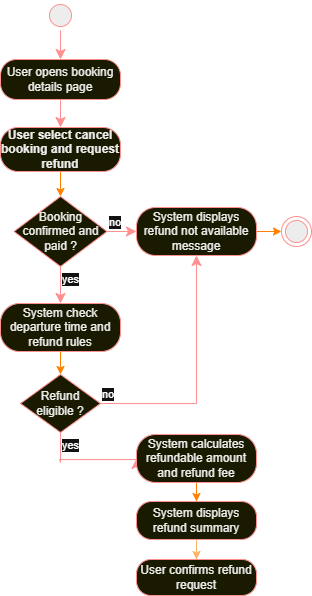

The diagram above was exported from draw.io. Its source (the exported page's mxGraphModel, read from the mxfile embedded in the PNG):
<mxGraphModel dx="651" dy="512" grid="0" gridSize="10" guides="1" tooltips="1" connect="1" arrows="1" fold="1" page="1" pageScale="1" pageWidth="850" pageHeight="1400" background="light-dark(#FFFFFF,#FFFFFF)" math="0" shadow="0">
  <root>
    <mxCell id="0" />
    <mxCell id="1" parent="0" />
    <mxCell id="q2rY-Up6y94F0lWiMbwx-1" parent="1" style="ellipse;html=1;shape=startState;fillColor=#000000;strokeColor=#ff0000;" value="" vertex="1">
      <mxGeometry height="30" width="30" x="278" y="14" as="geometry" />
    </mxCell>
    <mxCell id="q2rY-Up6y94F0lWiMbwx-2" edge="1" parent="1" source="q2rY-Up6y94F0lWiMbwx-1" style="edgeStyle=orthogonalEdgeStyle;html=1;verticalAlign=bottom;endArrow=classic;endSize=8;strokeColor=#ff0000;rounded=0;entryX=0.5;entryY=0;entryDx=0;entryDy=0;endFill=1;" target="q2rY-Up6y94F0lWiMbwx-3" value="">
      <mxGeometry relative="1" as="geometry">
        <mxPoint x="293" y="104" as="targetPoint" />
      </mxGeometry>
    </mxCell>
    <mxCell id="q2rY-Up6y94F0lWiMbwx-3" parent="1" style="rounded=1;whiteSpace=wrap;html=1;arcSize=40;fontColor=#000000;fillColor=#ffffc0;strokeColor=#ff0000;" value="User opens booking details page" vertex="1">
      <mxGeometry height="40" width="120" x="233" y="73" as="geometry" />
    </mxCell>
    <mxCell id="q2rY-Up6y94F0lWiMbwx-4" edge="1" parent="1" source="q2rY-Up6y94F0lWiMbwx-3" style="edgeStyle=orthogonalEdgeStyle;html=1;verticalAlign=bottom;endArrow=classic;endSize=8;strokeColor=#ff0000;rounded=0;entryX=0.5;entryY=0;entryDx=0;entryDy=0;endFill=1;" target="q2rY-Up6y94F0lWiMbwx-6" value="">
      <mxGeometry relative="1" as="geometry">
        <mxPoint x="293" y="203" as="targetPoint" />
      </mxGeometry>
    </mxCell>
    <mxCell id="q2rY-Up6y94F0lWiMbwx-11" edge="1" parent="1" source="q2rY-Up6y94F0lWiMbwx-6" style="edgeStyle=orthogonalEdgeStyle;rounded=0;orthogonalLoop=1;jettySize=auto;html=1;exitX=0.5;exitY=1;exitDx=0;exitDy=0;entryX=0.5;entryY=0;entryDx=0;entryDy=0;strokeColor=light-dark(#000000,#FF8000);" target="q2rY-Up6y94F0lWiMbwx-8">
      <mxGeometry relative="1" as="geometry" />
    </mxCell>
    <mxCell id="q2rY-Up6y94F0lWiMbwx-6" parent="1" style="rounded=1;whiteSpace=wrap;html=1;arcSize=40;fontColor=#000000;fillColor=#ffffc0;strokeColor=#ff0000;fontStyle=1" value="User select cancel booking and request refund" vertex="1">
      <mxGeometry height="44" width="120" x="233" y="141" as="geometry" />
    </mxCell>
    <mxCell id="q2rY-Up6y94F0lWiMbwx-8" parent="1" style="rhombus;whiteSpace=wrap;html=1;fontColor=#000000;fillColor=#ffffc0;strokeColor=#ff0000;" value="Booking confirmed and paid ?" vertex="1">
      <mxGeometry height="70" width="93" x="246.5" y="210" as="geometry" />
    </mxCell>
    <mxCell id="q2rY-Up6y94F0lWiMbwx-9" edge="1" parent="1" source="q2rY-Up6y94F0lWiMbwx-8" style="edgeStyle=orthogonalEdgeStyle;html=1;align=left;verticalAlign=bottom;endArrow=classic;endSize=8;strokeColor=#ff0000;rounded=0;entryX=0;entryY=0.5;entryDx=0;entryDy=0;endFill=1;" target="q2rY-Up6y94F0lWiMbwx-12" value="no">
      <mxGeometry relative="1" x="-1" as="geometry">
        <mxPoint x="433" y="269" as="targetPoint" />
      </mxGeometry>
    </mxCell>
    <mxCell id="q2rY-Up6y94F0lWiMbwx-10" edge="1" parent="1" source="q2rY-Up6y94F0lWiMbwx-8" style="edgeStyle=orthogonalEdgeStyle;html=1;align=left;verticalAlign=top;endArrow=classic;endSize=8;strokeColor=#ff0000;rounded=0;entryX=0.5;entryY=0;entryDx=0;entryDy=0;endFill=1;" target="q2rY-Up6y94F0lWiMbwx-15" value="yes">
      <mxGeometry relative="1" x="-1" as="geometry">
        <mxPoint x="293" y="349" as="targetPoint" />
      </mxGeometry>
    </mxCell>
    <mxCell id="q2rY-Up6y94F0lWiMbwx-14" edge="1" parent="1" source="q2rY-Up6y94F0lWiMbwx-12" style="edgeStyle=orthogonalEdgeStyle;rounded=0;orthogonalLoop=1;jettySize=auto;html=1;exitX=1;exitY=0.5;exitDx=0;exitDy=0;entryX=0;entryY=0.5;entryDx=0;entryDy=0;strokeColor=light-dark(#000000,#FF8000);" target="q2rY-Up6y94F0lWiMbwx-13">
      <mxGeometry relative="1" as="geometry" />
    </mxCell>
    <mxCell id="q2rY-Up6y94F0lWiMbwx-12" parent="1" style="rounded=1;whiteSpace=wrap;html=1;arcSize=40;fontColor=#000000;fillColor=#ffffc0;strokeColor=#ff0000;" value="System displays refund not available message" vertex="1">
      <mxGeometry height="48" width="120" x="369" y="221" as="geometry" />
    </mxCell>
    <mxCell id="q2rY-Up6y94F0lWiMbwx-13" parent="1" style="ellipse;html=1;shape=endState;fillColor=#000000;strokeColor=#ff0000;" value="" vertex="1">
      <mxGeometry height="30" width="30" x="514" y="230" as="geometry" />
    </mxCell>
    <mxCell id="q2rY-Up6y94F0lWiMbwx-17" edge="1" parent="1" source="q2rY-Up6y94F0lWiMbwx-15" style="edgeStyle=orthogonalEdgeStyle;rounded=0;orthogonalLoop=1;jettySize=auto;html=1;strokeColor=light-dark(#000000,#FF8000);entryX=0.5;entryY=0;entryDx=0;entryDy=0;" target="q2rY-Up6y94F0lWiMbwx-20" value="">
      <mxGeometry relative="1" as="geometry">
        <mxPoint x="293" y="425" as="targetPoint" />
      </mxGeometry>
    </mxCell>
    <mxCell id="q2rY-Up6y94F0lWiMbwx-15" parent="1" style="rounded=1;whiteSpace=wrap;html=1;arcSize=40;fontColor=#000000;fillColor=#ffffc0;strokeColor=#ff0000;" value="System check departure time and refund rules" vertex="1">
      <mxGeometry height="48" width="120" x="233" y="317" as="geometry" />
    </mxCell>
    <mxCell id="q2rY-Up6y94F0lWiMbwx-20" parent="1" style="rhombus;whiteSpace=wrap;html=1;fontColor=#000000;fillColor=#ffffc0;strokeColor=#ff0000;" value="Refund eligible ?" vertex="1">
      <mxGeometry height="58" width="80" x="253" y="388" as="geometry" />
    </mxCell>
    <mxCell id="q2rY-Up6y94F0lWiMbwx-21" edge="1" parent="1" source="q2rY-Up6y94F0lWiMbwx-20" style="edgeStyle=orthogonalEdgeStyle;html=1;align=left;verticalAlign=bottom;endArrow=classic;endSize=8;strokeColor=#ff0000;rounded=0;entryX=0.5;entryY=1;entryDx=0;entryDy=0;endFill=1;" target="q2rY-Up6y94F0lWiMbwx-12" value="no">
      <mxGeometry relative="1" x="-1" as="geometry">
        <mxPoint x="369" y="444" as="targetPoint" />
      </mxGeometry>
    </mxCell>
    <mxCell id="q2rY-Up6y94F0lWiMbwx-22" edge="1" parent="1" source="q2rY-Up6y94F0lWiMbwx-20" style="edgeStyle=orthogonalEdgeStyle;html=1;align=left;verticalAlign=top;endArrow=classic;endSize=8;strokeColor=#ff0000;rounded=0;entryX=0;entryY=0.5;entryDx=0;entryDy=0;exitX=0.5;exitY=1;exitDx=0;exitDy=0;endFill=1;" target="q2rY-Up6y94F0lWiMbwx-23" value="yes">
      <mxGeometry relative="1" x="-1" as="geometry">
        <Array as="points">
          <mxPoint x="293" y="476" />
          <mxPoint x="292" y="476" />
          <mxPoint x="292" y="473" />
          <mxPoint x="369" y="473" />
        </Array>
        <mxPoint x="293" y="522" as="targetPoint" />
      </mxGeometry>
    </mxCell>
    <mxCell id="q2rY-Up6y94F0lWiMbwx-26" edge="1" parent="1" source="q2rY-Up6y94F0lWiMbwx-23" style="edgeStyle=orthogonalEdgeStyle;rounded=0;orthogonalLoop=1;jettySize=auto;html=1;strokeColor=light-dark(#000000,#FF8000);" target="q2rY-Up6y94F0lWiMbwx-25" value="">
      <mxGeometry relative="1" as="geometry" />
    </mxCell>
    <mxCell id="q2rY-Up6y94F0lWiMbwx-23" parent="1" style="rounded=1;whiteSpace=wrap;html=1;arcSize=40;fontColor=#000000;fillColor=#ffffc0;strokeColor=#ff0000;" value="System calculates refundable amount and refund fee" vertex="1">
      <mxGeometry height="48" width="120" x="369" y="448" as="geometry" />
    </mxCell>
    <mxCell id="q2rY-Up6y94F0lWiMbwx-28" edge="1" parent="1" source="q2rY-Up6y94F0lWiMbwx-25" style="edgeStyle=orthogonalEdgeStyle;rounded=0;orthogonalLoop=1;jettySize=auto;html=1;strokeColor=light-dark(#000000,#FFB366);" target="q2rY-Up6y94F0lWiMbwx-27" value="">
      <mxGeometry relative="1" as="geometry" />
    </mxCell>
    <mxCell id="q2rY-Up6y94F0lWiMbwx-25" parent="1" style="whiteSpace=wrap;html=1;fillColor=#ffffc0;strokeColor=#ff0000;fontColor=#000000;rounded=1;arcSize=40;" value="System displays refund summary" vertex="1">
      <mxGeometry height="38" width="120" x="369" y="515" as="geometry" />
    </mxCell>
    <mxCell id="q2rY-Up6y94F0lWiMbwx-27" parent="1" style="whiteSpace=wrap;html=1;fillColor=#ffffc0;strokeColor=#ff0000;fontColor=#000000;rounded=1;arcSize=40;" value="User confirms refund request" vertex="1">
      <mxGeometry height="36" width="120" x="369" y="573" as="geometry" />
    </mxCell>
  </root>
</mxGraphModel>